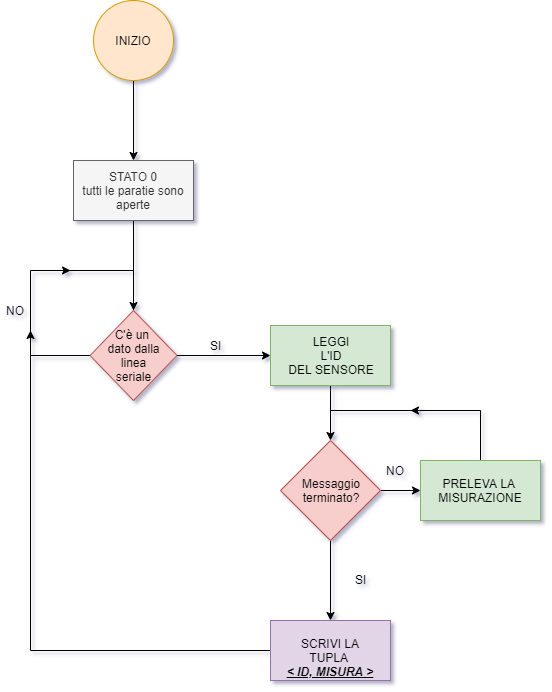

The diagram above was exported from draw.io. Its source (the exported page's mxGraphModel, read from the mxfile embedded in the PNG):
<mxGraphModel dx="852" dy="494" grid="1" gridSize="10" guides="1" tooltips="1" connect="1" arrows="1" fold="1" page="1" pageScale="1" pageWidth="827" pageHeight="1169" math="0" shadow="0">
  <root>
    <mxCell id="0" />
    <mxCell id="1" parent="0" />
    <mxCell id="5oSboJWAt2JOsQkKAPCy-3" value="" style="edgeStyle=orthogonalEdgeStyle;rounded=0;orthogonalLoop=1;jettySize=auto;html=1;" parent="1" source="5oSboJWAt2JOsQkKAPCy-1" edge="1">
      <mxGeometry relative="1" as="geometry">
        <mxPoint x="413" y="240" as="targetPoint" />
      </mxGeometry>
    </mxCell>
    <mxCell id="5oSboJWAt2JOsQkKAPCy-1" value="INIZIO" style="ellipse;whiteSpace=wrap;html=1;aspect=fixed;fillColor=#ffe6cc;strokeColor=#d79b00;" parent="1" vertex="1">
      <mxGeometry x="373" y="80" width="80" height="80" as="geometry" />
    </mxCell>
    <mxCell id="5oSboJWAt2JOsQkKAPCy-6" value="" style="edgeStyle=orthogonalEdgeStyle;rounded=0;orthogonalLoop=1;jettySize=auto;html=1;entryX=0.5;entryY=0;entryDx=0;entryDy=0;" parent="1" source="5oSboJWAt2JOsQkKAPCy-4" edge="1" target="UdjgANThFKqWFQYCntyW-1">
      <mxGeometry relative="1" as="geometry">
        <mxPoint x="413" y="384" as="targetPoint" />
      </mxGeometry>
    </mxCell>
    <mxCell id="5oSboJWAt2JOsQkKAPCy-4" value="STATO 0&lt;br&gt;tutti le paratie sono&lt;br&gt;aperte" style="rounded=0;whiteSpace=wrap;html=1;fillColor=#f5f5f5;strokeColor=#666666;fontColor=#333333;" parent="1" vertex="1">
      <mxGeometry x="353" y="240" width="120" height="60" as="geometry" />
    </mxCell>
    <mxCell id="UdjgANThFKqWFQYCntyW-5" value="" style="edgeStyle=orthogonalEdgeStyle;rounded=0;orthogonalLoop=1;jettySize=auto;html=1;entryX=0.5;entryY=0;entryDx=0;entryDy=0;endArrow=none;endFill=0;" parent="1" source="UdjgANThFKqWFQYCntyW-1" target="UdjgANThFKqWFQYCntyW-1" edge="1">
      <mxGeometry relative="1" as="geometry">
        <mxPoint x="220" y="270" as="targetPoint" />
        <Array as="points">
          <mxPoint x="310" y="435" />
          <mxPoint x="310" y="350" />
          <mxPoint x="413" y="350" />
        </Array>
      </mxGeometry>
    </mxCell>
    <mxCell id="UdjgANThFKqWFQYCntyW-9" value="" style="edgeStyle=orthogonalEdgeStyle;rounded=0;orthogonalLoop=1;jettySize=auto;html=1;endArrow=classic;endFill=1;entryX=0;entryY=0.5;entryDx=0;entryDy=0;" parent="1" source="UdjgANThFKqWFQYCntyW-1" edge="1">
      <mxGeometry relative="1" as="geometry">
        <mxPoint x="550" y="435" as="targetPoint" />
      </mxGeometry>
    </mxCell>
    <mxCell id="UdjgANThFKqWFQYCntyW-1" value="C'è un&amp;nbsp;&lt;br&gt;dato dalla&lt;br&gt;linea&lt;br&gt;seriale" style="rhombus;whiteSpace=wrap;html=1;fillColor=#f8cecc;strokeColor=#b85450;" parent="1" vertex="1">
      <mxGeometry x="369.5" y="390" width="87" height="90" as="geometry" />
    </mxCell>
    <mxCell id="UdjgANThFKqWFQYCntyW-6" value="" style="endArrow=classic;html=1;" parent="1" edge="1">
      <mxGeometry width="50" height="50" relative="1" as="geometry">
        <mxPoint x="310" y="350" as="sourcePoint" />
        <mxPoint x="350" y="350" as="targetPoint" />
      </mxGeometry>
    </mxCell>
    <mxCell id="UdjgANThFKqWFQYCntyW-7" value="NO" style="text;html=1;align=center;verticalAlign=middle;resizable=0;points=[];;autosize=1;" parent="1" vertex="1">
      <mxGeometry x="280" y="380" width="30" height="20" as="geometry" />
    </mxCell>
    <mxCell id="UdjgANThFKqWFQYCntyW-11" value="SI" style="text;html=1;align=center;verticalAlign=middle;resizable=0;points=[];;autosize=1;" parent="1" vertex="1">
      <mxGeometry x="480" y="415" width="30" height="20" as="geometry" />
    </mxCell>
    <mxCell id="vIvf_ZBG6lDqzpfQGcvG-3" value="" style="edgeStyle=orthogonalEdgeStyle;rounded=0;orthogonalLoop=1;jettySize=auto;html=1;entryX=0.5;entryY=0;entryDx=0;entryDy=0;" edge="1" parent="1" source="vIvf_ZBG6lDqzpfQGcvG-1" target="vIvf_ZBG6lDqzpfQGcvG-8">
      <mxGeometry relative="1" as="geometry">
        <mxPoint x="610" y="560" as="targetPoint" />
      </mxGeometry>
    </mxCell>
    <mxCell id="vIvf_ZBG6lDqzpfQGcvG-1" value="LEGGI&lt;br&gt;L'ID&lt;br&gt;DEL SENSORE" style="rounded=0;whiteSpace=wrap;html=1;fillColor=#d5e8d4;strokeColor=#82b366;" vertex="1" parent="1">
      <mxGeometry x="550" y="405" width="120" height="60" as="geometry" />
    </mxCell>
    <mxCell id="vIvf_ZBG6lDqzpfQGcvG-10" value="" style="edgeStyle=orthogonalEdgeStyle;rounded=0;orthogonalLoop=1;jettySize=auto;html=1;" edge="1" parent="1" source="vIvf_ZBG6lDqzpfQGcvG-8" target="vIvf_ZBG6lDqzpfQGcvG-9">
      <mxGeometry relative="1" as="geometry" />
    </mxCell>
    <mxCell id="vIvf_ZBG6lDqzpfQGcvG-18" value="" style="edgeStyle=orthogonalEdgeStyle;rounded=0;orthogonalLoop=1;jettySize=auto;html=1;endArrow=classic;endFill=1;" edge="1" parent="1" source="vIvf_ZBG6lDqzpfQGcvG-8">
      <mxGeometry relative="1" as="geometry">
        <mxPoint x="610" y="700" as="targetPoint" />
      </mxGeometry>
    </mxCell>
    <mxCell id="vIvf_ZBG6lDqzpfQGcvG-8" value="Messaggio&lt;br&gt;terminato?" style="rhombus;whiteSpace=wrap;html=1;fillColor=#f8cecc;strokeColor=#b85450;" vertex="1" parent="1">
      <mxGeometry x="560" y="520" width="100" height="100" as="geometry" />
    </mxCell>
    <mxCell id="vIvf_ZBG6lDqzpfQGcvG-13" value="" style="edgeStyle=orthogonalEdgeStyle;rounded=0;orthogonalLoop=1;jettySize=auto;html=1;exitX=0.5;exitY=0;exitDx=0;exitDy=0;endArrow=none;endFill=0;" edge="1" parent="1" source="vIvf_ZBG6lDqzpfQGcvG-9">
      <mxGeometry relative="1" as="geometry">
        <mxPoint x="610" y="490" as="targetPoint" />
        <Array as="points">
          <mxPoint x="760" y="490" />
        </Array>
      </mxGeometry>
    </mxCell>
    <mxCell id="vIvf_ZBG6lDqzpfQGcvG-9" value="PRELEVA LA&amp;nbsp;&lt;br&gt;MISURAZIONE" style="rounded=0;whiteSpace=wrap;html=1;fillColor=#d5e8d4;strokeColor=#82b366;" vertex="1" parent="1">
      <mxGeometry x="700" y="540" width="120" height="60" as="geometry" />
    </mxCell>
    <mxCell id="vIvf_ZBG6lDqzpfQGcvG-11" value="NO" style="text;html=1;align=center;verticalAlign=middle;resizable=0;points=[];;autosize=1;" vertex="1" parent="1">
      <mxGeometry x="660" y="540" width="30" height="20" as="geometry" />
    </mxCell>
    <mxCell id="vIvf_ZBG6lDqzpfQGcvG-14" value="" style="endArrow=classic;html=1;" edge="1" parent="1">
      <mxGeometry width="50" height="50" relative="1" as="geometry">
        <mxPoint x="740" y="490" as="sourcePoint" />
        <mxPoint x="690" y="490" as="targetPoint" />
      </mxGeometry>
    </mxCell>
    <mxCell id="vIvf_ZBG6lDqzpfQGcvG-19" value="SI" style="text;html=1;align=center;verticalAlign=middle;resizable=0;points=[];;autosize=1;" vertex="1" parent="1">
      <mxGeometry x="625" y="649" width="30" height="20" as="geometry" />
    </mxCell>
    <mxCell id="vIvf_ZBG6lDqzpfQGcvG-22" value="" style="edgeStyle=orthogonalEdgeStyle;rounded=0;orthogonalLoop=1;jettySize=auto;html=1;endArrow=classic;endFill=1;" edge="1" parent="1" source="vIvf_ZBG6lDqzpfQGcvG-20">
      <mxGeometry relative="1" as="geometry">
        <mxPoint x="310" y="410" as="targetPoint" />
      </mxGeometry>
    </mxCell>
    <mxCell id="vIvf_ZBG6lDqzpfQGcvG-20" value="SCRIVI LA TUPLA&amp;nbsp;&lt;br&gt;&lt;i&gt;&lt;u&gt;&lt;b&gt;&amp;lt; ID, MISURA &amp;gt;&lt;/b&gt;&lt;/u&gt;&lt;/i&gt;" style="rounded=0;whiteSpace=wrap;html=1;fillColor=#e1d5e7;strokeColor=#9673a6;" vertex="1" parent="1">
      <mxGeometry x="550" y="700" width="120" height="60" as="geometry" />
    </mxCell>
  </root>
</mxGraphModel>